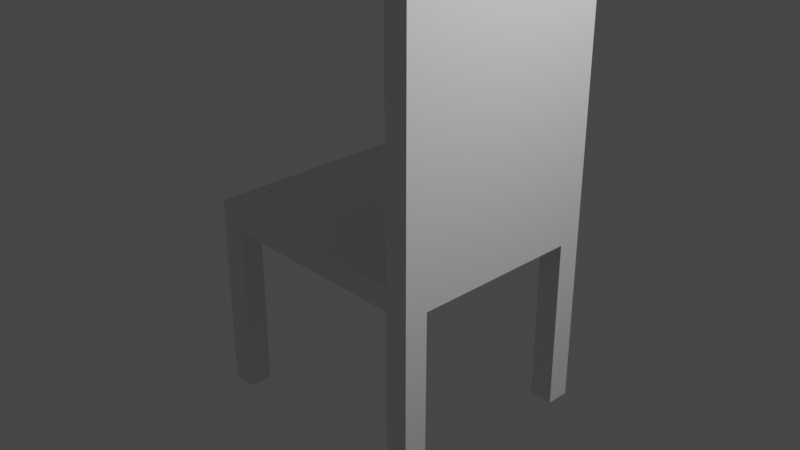 # Source: chair.blend  (saved by Blender 2.91.10; exported with 4.5.12 LTS)
import bpy
from mathutils import Matrix  # noqa: F401  (used for matrix-valued properties, if any)

bpy.ops.wm.read_factory_settings(use_empty=True)
scene = bpy.context.scene
scene.name = 'Scene'

# ---- collections
col_collection = bpy.data.collections.new('Collection'); scene.collection.children.link(col_collection)

# ---- materials (node trees are filled in below, after node groups)
mat_material = bpy.data.materials.new('Material')
mat_material.alpha_threshold = 0.0
mat_material.use_transparent_shadow = False
mat_material.line_color = (0.0, 0.0, 0.0, 1.0)

# ---- material node trees
mat_material.use_nodes = True; mat_material.node_tree.nodes.clear()
_N = mat_material.node_tree.nodes; _L = mat_material.node_tree.links
n0 = _N.new('ShaderNodeOutputMaterial'); n0.name = 'Material Output'; n0.location = (300, 300)
n1 = _N.new('ShaderNodeBsdfPrincipled'); n1.name = 'Principled BSDF'; n1.location = (10, 300)
n1.distribution = 'GGX'
n1.subsurface_method = 'BURLEY'
n1.inputs[2].default_value = 0.4
n1.inputs[3].default_value = 1.45
n1.inputs[27].default_value = (0.0, 0.0, 0.0, 1.0)
n1.inputs[28].default_value = 1.0
_L.new(n1.outputs[0], n0.inputs[0])
n0.is_active_output = True

# ---- world
world_world = bpy.data.worlds.new('World'); scene.world = world_world
world_world.use_nodes = True; world_world.node_tree.nodes.clear()
_N = world_world.node_tree.nodes; _L = world_world.node_tree.links
n0 = _N.new('ShaderNodeOutputWorld'); n0.name = 'World Output'; n0.location = (300, 300)
n1 = _N.new('ShaderNodeBackground'); n1.name = 'Background'; n1.location = (10, 300)
n1.inputs[0].default_value = (0.05088, 0.05088, 0.05088, 1.0)
_L.new(n1.outputs[0], n0.inputs[0])
n0.is_active_output = True
world_world.color = (0.05088, 0.05088, 0.05088)
world_world.use_sun_shadow = False
world_world.sun_shadow_jitter_overblur = 0.0

# ---- cameras
cam_camera = bpy.data.cameras.new('Camera')
cam_camera.clip_end = 100.0
cam_camera.ortho_scale = 7.314

# ---- lights
light_light = bpy.data.lights.new('Light', 'POINT')
light_light.transmission_factor = 0.0
light_light.energy = 1000.0
light_light.shadow_soft_size = 0.1
light_light.shadow_maximum_resolution = 0.006
light_light.use_absolute_resolution = True

# ---- meshes
me_cube = bpy.data.meshes.new('Cube')
me_cube.from_pydata([(1.0, 1.0, 1.0), (1.0, 1.0, -1.0), (1.0, -1.0, 1.0), (1.0, -1.0, -1.0), (-1.0, 1.0, 1.0), (-1.0, 1.0, -1.0), (-1.0, -1.0, 1.0), (-1.0, -1.0, -1.0), (0.808, 1.0, -1.0), (-0.808, 1.0, -1.0), (0.808, -1.0, 1.0), (-0.808, -1.0, 1.0), (-0.808, -1.0, -1.0), (0.808, -1.0, -1.0), (-0.808, 1.0, 1.0), (0.808, 1.0, 1.0), (-1.0, 0.7846, -1.0), (-1.0, -0.7846, -1.0), (1.0, 0.7846, 1.0), (1.0, -0.7846, 1.0), (-1.0, -0.7846, 1.0), (-1.0, 0.7846, 1.0), (1.0, -0.7846, -1.0), (1.0, 0.7846, -1.0), (-0.808, 0.7846, -1.0), (-0.808, -0.7846, -1.0), (0.808, 0.7846, -1.0), (0.808, -0.7846, -1.0), (0.808, 0.7846, 1.0), (0.808, -0.7846, 1.0), (-0.808, 0.7846, 1.0), (-0.808, -0.7846, 1.0), (-1.0, -0.7846, -15.41), (-1.0, -1.0, -15.41), (-0.808, 1.0, -15.41), (-1.0, 1.0, -15.41), (0.808, -1.0, -15.41), (1.0, -1.0, -15.41), (1.0, 0.7846, -15.41), (1.0, 1.0, -15.41), (0.808, 1.0, -15.41), (-0.808, -1.0, -15.41), (-0.808, -0.7846, -15.41), (0.808, -0.7846, -15.41), (-1.0, 0.7846, -15.41), (1.0, -0.7846, -15.41), (-0.808, 0.7846, -15.41), (0.808, 0.7846, -15.41), (1.0, -0.7846, 25.82), (1.0, -1.0, 25.82), (0.808, 1.0, 25.82), (1.0, 1.0, 25.82), (0.808, -1.0, 25.82), (0.808, -0.7846, 25.82), (1.0, 0.7846, 25.82), (0.808, 0.7846, 25.82)], [], [(31, 20, 6, 11), (12, 11, 6, 7), (16, 21, 4, 5), (22, 3, 37, 45), (22, 19, 2, 3), (8, 15, 0, 1), (5, 4, 14, 9), (9, 14, 15, 8), (1, 23, 38, 39), (25, 27, 13, 12), (3, 2, 10, 13), (13, 10, 11, 12), (10, 2, 49, 52), (29, 31, 11, 10), (15, 14, 30, 28), (28, 30, 31, 29), (2, 19, 48, 49), (15, 28, 55, 50), (9, 8, 26, 24), (24, 26, 27, 25), (27, 22, 45, 43), (16, 24, 25, 17), (1, 0, 18, 23), (23, 18, 19, 22), (23, 26, 47, 38), (26, 23, 22, 27), (7, 6, 20, 17), (17, 20, 21, 16), (14, 4, 21, 30), (30, 21, 20, 31), (43, 45, 37, 36), (32, 42, 41, 33), (35, 34, 46, 44), (40, 39, 38, 47), (8, 1, 39, 40), (24, 16, 44, 46), (16, 5, 35, 44), (9, 24, 46, 34), (17, 25, 42, 32), (25, 12, 41, 42), (7, 17, 32, 33), (3, 13, 36, 37), (13, 27, 43, 36), (5, 9, 34, 35), (26, 8, 40, 47), (12, 7, 33, 41), (48, 53, 52, 49), (51, 50, 55, 54), (54, 55, 53, 48), (0, 15, 50, 51), (28, 29, 53, 55), (18, 0, 51, 54), (29, 10, 52, 53), (19, 18, 54, 48)])
_uv = me_cube.uv_layers.new(name='UVMap')
_uv.uv.foreach_set('vector', [0.7917, 0.6667, 0.875, 0.6667, 0.875, 0.75, 0.7917, 0.75, 0.375, 0.9167, 0.625, 0.9167, 0.625, 1.0, 0.375, 1.0, 0.375, 0.1667, 0.625, 0.1667, 0.625, 0.25, 0.375, 0.25, 0.375, 0.6667, 0.375, 0.75, 0.375, 0.75, 0.375, 0.6667, 0.375, 0.6667, 0.625, 0.6667, 0.625, 0.75, 0.375, 0.75, 0.375, 0.4167, 0.625, 0.4167, 0.625, 0.5, 0.375, 0.5, 0.375, 0.25, 0.625, 0.25, 0.625, 0.3333, 0.375, 0.3333, 0.375, 0.3333, 0.625, 0.3333, 0.625, 0.4167, 0.375, 0.4167, 0.375, 0.5, 0.375, 0.5833, 0.375, 0.5833, 0.375, 0.5, 0.2083, 0.6667, 0.2917, 0.6667, 0.2917, 0.75, 0.2083, 0.75, 0.375, 0.75, 0.625, 0.75, 0.625, 0.8333, 0.375, 0.8333, 0.375, 0.8333, 0.625, 0.8333, 0.625, 0.9167, 0.375, 0.9167, 0.625, 0.8333, 0.625, 0.75, 0.625, 0.75, 0.625, 0.8333, 0.7083, 0.6667, 0.7917, 0.6667, 0.7917, 0.75, 0.7083, 0.75, 0.7083, 0.5, 0.7917, 0.5, 0.7917, 0.5833, 0.7083, 0.5833, 0.7083, 0.5833, 0.7917, 0.5833, 0.7917, 0.6667, 0.7083, 0.6667, 0.625, 0.75, 0.625, 0.6667, 0.625, 0.6667, 0.625, 0.75, 0.7083, 0.5, 0.7083, 0.5833, 0.7083, 0.5833, 0.7083, 0.5, 0.2083, 0.5, 0.2917, 0.5, 0.2917, 0.5833, 0.2083, 0.5833, 0.2083, 0.5833, 0.2917, 0.5833, 0.2917, 0.6667, 0.2083, 0.6667, 0.2917, 0.6667, 0.375, 0.6667, 0.375, 0.6667, 0.2917, 0.6667, 0.125, 0.5833, 0.2083, 0.5833, 0.2083, 0.6667, 0.125, 0.6667, 0.375, 0.5, 0.625, 0.5, 0.625, 0.5833, 0.375, 0.5833, 0.375, 0.5833, 0.625, 0.5833, 0.625, 0.6667, 0.375, 0.6667, 0.375, 0.5833, 0.2917, 0.5833, 0.2917, 0.5833, 0.375, 0.5833, 0.2917, 0.5833, 0.375, 0.5833, 0.375, 0.6667, 0.2917, 0.6667, 0.375, 0.0, 0.625, 0.0, 0.625, 0.08333, 0.375, 0.08333, 0.375, 0.08333, 0.625, 0.08333, 0.625, 0.1667, 0.375, 0.1667, 0.7917, 0.5, 0.875, 0.5, 0.875, 0.5833, 0.7917, 0.5833, 0.7917, 0.5833, 0.875, 0.5833, 0.875, 0.6667, 0.7917, 0.6667, 0.2917, 0.6667, 0.375, 0.6667, 0.375, 0.75, 0.2917, 0.75, 0.125, 0.6667, 0.2083, 0.6667, 0.2083, 0.75, 0.125, 0.75, 0.125, 0.5, 0.2083, 0.5, 0.2083, 0.5833, 0.125, 0.5833, 0.2917, 0.5, 0.375, 0.5, 0.375, 0.5833, 0.2917, 0.5833, 0.375, 0.4167, 0.375, 0.5, 0.375, 0.5, 0.375, 0.4167, 0.2083, 0.5833, 0.125, 0.5833, 0.125, 0.5833, 0.2083, 0.5833, 0.375, 0.1667, 0.375, 0.25, 0.375, 0.25, 0.375, 0.1667, 0.2083, 0.5, 0.2083, 0.5833, 0.2083, 0.5833, 0.2083, 0.5, 0.125, 0.6667, 0.2083, 0.6667, 0.2083, 0.6667, 0.125, 0.6667, 0.2083, 0.6667, 0.2083, 0.75, 0.2083, 0.75, 0.2083, 0.6667, 0.375, 0.0, 0.375, 0.08333, 0.375, 0.08333, 0.375, 0.0, 0.375, 0.75, 0.375, 0.8333, 0.375, 0.8333, 0.375, 0.75, 0.2917, 0.75, 0.2917, 0.6667, 0.2917, 0.6667, 0.2917, 0.75, 0.375, 0.25, 0.375, 0.3333, 0.375, 0.3333, 0.375, 0.25, 0.2917, 0.5833, 0.2917, 0.5, 0.2917, 0.5, 0.2917, 0.5833, 0.375, 0.9167, 0.375, 1.0, 0.375, 1.0, 0.375, 0.9167, 0.625, 0.6667, 0.7083, 0.6667, 0.7083, 0.75, 0.625, 0.75, 0.625, 0.5, 0.7083, 0.5, 0.7083, 0.5833, 0.625, 0.5833, 0.625, 0.5833, 0.7083, 0.5833, 0.7083, 0.6667, 0.625, 0.6667, 0.625, 0.5, 0.625, 0.4167, 0.625, 0.4167, 0.625, 0.5, 0.7083, 0.5833, 0.7083, 0.6667, 0.7083, 0.6667, 0.7083, 0.5833, 0.625, 0.5833, 0.625, 0.5, 0.625, 0.5, 0.625, 0.5833, 0.7083, 0.6667, 0.7083, 0.75, 0.7083, 0.75, 0.7083, 0.6667, 0.625, 0.6667, 0.625, 0.5833, 0.625, 0.5833, 0.625, 0.6667])
me_cube.materials.append(mat_material)
me_cube.use_remesh_preserve_volume = False
me_cube.use_remesh_preserve_attributes = False
me_cube.use_mirror_vertex_groups = False
me_cube.update()

# ---- objects
ob_cube = bpy.data.objects.new('Cube', me_cube)
ob_light = bpy.data.objects.new('Light', light_light)
ob_camera = bpy.data.objects.new('Camera', cam_camera)

# ---- transforms, parenting, visibility, modifiers, constraints
ob_cube.location = (0.0, 0.0, 0.0)
ob_cube.scale = (1.35, 1.19, 0.1309)
ob_cube.lock_rotations_4d = False
ob_cube.empty_display_type = 'ARROWS'
ob_cube.lineart.crease_threshold = 0.0
ob_light.location = (4.076, 1.005, 5.904)
ob_light.rotation_euler = (0.6503, 0.05522, 1.866)
ob_light.lock_rotations_4d = False
ob_light.empty_display_type = 'ARROWS'
ob_light.color = (0.0, 0.0, 0.0, 0.0)
ob_light.lineart.crease_threshold = 0.0
ob_camera.location = (7.359, -6.926, 4.958)
ob_camera.rotation_euler = (1.109, 0.0, 0.8149)
ob_camera.lock_rotations_4d = False
ob_camera.empty_display_type = 'ARROWS'
ob_camera.color = (0.0, 0.0, 0.0, 0.0)
ob_camera.display_type = 'WIRE'
ob_camera.lineart.crease_threshold = 0.0

# ---- collection membership
col_collection.objects.link(ob_cube)
col_collection.objects.link(ob_light)
col_collection.objects.link(ob_camera)

# ---- scene / render settings (as saved in the file)
scene.camera = ob_camera
scene.frame_start = 1; scene.frame_end = 250; scene.frame_set(1)
scene.render.engine = 'BLENDER_EEVEE_NEXT'
scene.cycles.use_denoising = False
scene.cycles.samples = 128
scene.cycles.sampling_pattern = 'TABULATED_SOBOL'
scene.cycles.use_adaptive_sampling = False
scene.cycles.use_light_tree = False
scene.view_settings.view_transform = 'Filmic'
bpy.context.view_layer.update()
